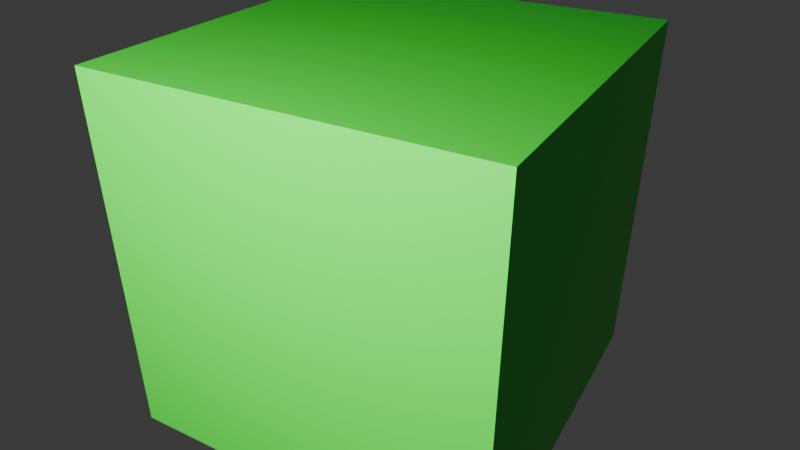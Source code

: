 # Source: test.blend  (saved by Blender 5.1.30; exported with 4.5.12 LTS)
import bpy
from mathutils import Matrix  # noqa: F401  (used for matrix-valued properties, if any)

bpy.ops.wm.read_factory_settings(use_empty=True)
scene = bpy.context.scene
scene.name = 'Scene'

# ---- collections
col_collection = bpy.data.collections.new('Collection'); scene.collection.children.link(col_collection)

# ---- materials (node trees are filled in below, after node groups)
mat_green = bpy.data.materials.new('Green')
mat_green.alpha_threshold = 0.0
mat_green.use_backface_culling_lightprobe_volume = False
mat_green.roughness = 0.5
mat_green.line_color = (0.0, 0.0, 0.0, 1.0)

# ---- material node trees
mat_green.use_nodes = True; mat_green.node_tree.nodes.clear()
_N = mat_green.node_tree.nodes; _L = mat_green.node_tree.links
n0 = _N.new('ShaderNodeOutputMaterial'); n0.name = 'Material Output'; n0.location = (200, 100)
n1 = _N.new('ShaderNodeBsdfPrincipled'); n1.name = 'Principled BSDF'; n1.location = (-200, 100)
n1.inputs[0].default_value = (0.02748, 0.8, 0.03235, 1.0)
_L.new(n1.outputs[0], n0.inputs[0])
n0.is_active_output = True

# ---- world
world_world = bpy.data.worlds.new('World'); scene.world = world_world
world_world.use_nodes = True; world_world.node_tree.nodes.clear()
_N = world_world.node_tree.nodes; _L = world_world.node_tree.links
n0 = _N.new('ShaderNodeOutputWorld'); n0.name = 'World Output'; n0.location = (200, 100)
n1 = _N.new('ShaderNodeBackground'); n1.name = 'Background'; n1.location = (-200, 100)
n1.inputs[0].default_value = (0.05088, 0.05088, 0.05088, 1.0)
_L.new(n1.outputs[0], n0.inputs[0])
n0.is_active_output = True
world_world.color = (0.05088, 0.05088, 0.05088)
world_world.sun_shadow_jitter_overblur = 0.0

# ---- cameras
cam_camera = bpy.data.cameras.new('Camera')
cam_camera.clip_end = 100.0
cam_camera.lens = 34.1
cam_camera.ortho_scale = 7.314

# ---- lights
light_light = bpy.data.lights.new('Light', 'POINT')
light_light.energy = 1000.0
light_light.shadow_soft_size = 1.255

# ---- meshes
me_cube = bpy.data.meshes.new('Cube')
me_cube.from_pydata([(1.0, 1.0, 1.0), (1.0, 1.0, -1.0), (1.0, -1.0, 1.0), (1.0, -1.0, -1.0), (-1.0, 1.0, 1.0), (-1.0, 1.0, -1.0), (-1.0, -1.0, 1.0), (-1.0, -1.0, -1.0)], [], [(0, 4, 6, 2), (3, 2, 6, 7), (7, 6, 4, 5), (5, 1, 3, 7), (1, 0, 2, 3), (5, 4, 0, 1)])
_uv = me_cube.uv_layers.new(name='UVMap')
_uv.uv.foreach_set('vector', [0.625, 0.5, 0.875, 0.5, 0.875, 0.75, 0.625, 0.75, 0.375, 0.75, 0.625, 0.75, 0.625, 1.0, 0.375, 1.0, 0.375, 0.0, 0.625, 0.0, 0.625, 0.25, 0.375, 0.25, 0.125, 0.5, 0.375, 0.5, 0.375, 0.75, 0.125, 0.75, 0.375, 0.5, 0.625, 0.5, 0.625, 0.75, 0.375, 0.75, 0.375, 0.25, 0.625, 0.25, 0.625, 0.5, 0.375, 0.5])
me_cube.materials.append(mat_green)
me_cube.use_mirror_vertex_groups = False
me_cube.update()

# ---- objects
ob_cube = bpy.data.objects.new('Cube', me_cube)
ob_light = bpy.data.objects.new('Light', light_light)
ob_camera = bpy.data.objects.new('Camera', cam_camera)

# ---- transforms, parenting, visibility, modifiers, constraints
ob_cube.location = (0.01772, -0.01765, 2.803e-07)
ob_cube.rotation_euler = (0.0, 0.0, -5.76)
ob_cube.lock_rotations_4d = False
ob_cube.empty_display_type = 'ARROWS'
ob_cube.lineart.crease_threshold = 0.0
ob_light.location = (1.75, -3.031, 2.0)
ob_light.rotation_euler = (1.052, 5.097e-08, 0.5236)
ob_light.lock_rotations_4d = False
ob_light.empty_display_type = 'ARROWS'
ob_light.color = (0.0, 0.0, 0.0, 0.0)
ob_light.lineart.crease_threshold = 0.0
ob_camera.location = (3.031, -1.75, 2.0)
ob_camera.rotation_euler = (1.052, 5.262e-08, 1.047)
ob_camera.lock_rotations_4d = False
ob_camera.empty_display_type = 'ARROWS'
ob_camera.color = (0.0, 0.0, 0.0, 0.0)
ob_camera.display_type = 'WIRE'
ob_camera.lineart.crease_threshold = 0.0

# ---- collection membership
col_collection.objects.link(ob_cube)
col_collection.objects.link(ob_light)
col_collection.objects.link(ob_camera)

# ---- scene / render settings (as saved in the file)
scene.camera = ob_camera
scene.frame_start = 1; scene.frame_end = 240; scene.frame_set(220)
scene.render.engine = 'BLENDER_EEVEE_NEXT'
scene.render.bake_bias = 0.0
scene.render.bake_samples = 0
scene.cycles.sampling_pattern = 'TABULATED_SOBOL'
scene.eevee.use_volume_custom_range = False
bpy.context.view_layer.update()
